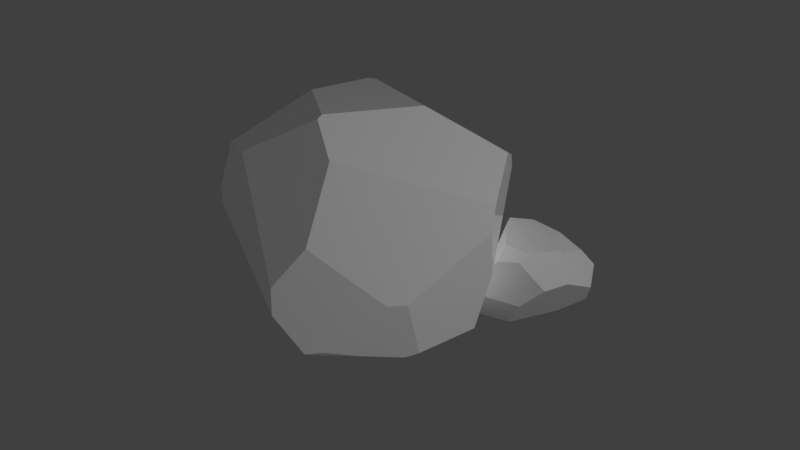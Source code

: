 # Source: rock.blend  (saved by Blender 2.93.21; exported with 4.5.12 LTS)
import bpy
from mathutils import Matrix  # noqa: F401  (used for matrix-valued properties, if any)

bpy.ops.wm.read_factory_settings(use_empty=True)
scene = bpy.context.scene
scene.name = 'Scene'

# ---- collections
col_collection = bpy.data.collections.new('Collection'); scene.collection.children.link(col_collection)

# ---- materials (node trees are filled in below, after node groups)
mat_rock = bpy.data.materials.new('rock')
mat_rock.use_transparent_shadow = False

# ---- material node trees
mat_rock.use_nodes = True; mat_rock.node_tree.nodes.clear()
_N = mat_rock.node_tree.nodes; _L = mat_rock.node_tree.links
n0 = _N.new('ShaderNodeBsdfPrincipled'); n0.name = 'Principled BSDF'; n0.location = (10, 300)
n0.distribution = 'GGX'
n0.subsurface_method = 'BURLEY'
n0.inputs[0].default_value = (1.478, 1.478, 1.478, 1.0)
n0.inputs[2].default_value = 0.0
n0.inputs[3].default_value = 1.45
n0.inputs[27].default_value = (0.0, 0.0, 0.0, 1.0)
n0.inputs[28].default_value = 1.0
n1 = _N.new('ShaderNodeOutputMaterial'); n1.name = 'Material Output'; n1.location = (300, 300)
_L.new(n0.outputs[0], n1.inputs[0])
n1.is_active_output = True

# ---- world
world_world = bpy.data.worlds.new('World'); scene.world = world_world
world_world.use_nodes = True; world_world.node_tree.nodes.clear()
_N = world_world.node_tree.nodes; _L = world_world.node_tree.links
n0 = _N.new('ShaderNodeOutputWorld'); n0.name = 'World Output'; n0.location = (300, 300)
n1 = _N.new('ShaderNodeBackground'); n1.name = 'Background'; n1.location = (10, 300)
n1.inputs[0].default_value = (0.05088, 0.05088, 0.05088, 1.0)
_L.new(n1.outputs[0], n0.inputs[0])
n0.is_active_output = True
world_world.color = (0.05088, 0.05088, 0.05088)
world_world.use_sun_shadow = False
world_world.sun_shadow_jitter_overblur = 0.0

# ---- lights
light_light = bpy.data.lights.new('Light', 'POINT')
light_light.transmission_factor = 0.0
light_light.energy = 100.0
light_light.shadow_soft_size = 0.1
light_light.shadow_maximum_resolution = 0.006
light_light.use_absolute_resolution = True

# ---- meshes
me_cube_004 = bpy.data.meshes.new('Cube.004')
me_cube_004.from_pydata([(-0.1673, 0.3735, -0.1198), (-0.1618, 0.3773, -0.1139), (-0.1794, 0.3642, -0.1315), (-0.1228, 0.3888, -0.1185), (-0.1174, 0.3891, -0.1228), (-0.1458, 0.3869, -0.09463), (-0.2608, 0.1414, -0.2192), (-0.2781, 0.2379, -0.1487), (0.2919, 0.115, 0.1762), (-0.07581, 0.3476, 0.1157), (-0.1699, 0.3669, -0.1357), (0.1947, 0.2837, -0.1876), (0.1188, 0.373, -0.1432), (-0.1104, 0.3892, -0.1274), (-0.2286, 0.1427, -0.2383), (-0.3071, 0.1272, -0.04076), (0.2789, 0.09609, 0.1814), (0.2961, 0.1066, 0.1727), (0.3437, 0.1011, -0.06733), (0.3223, 0.1308, -0.1863), (0.285, 0.01445, -0.2502), (0.08666, -0.03068, -0.3306), (0.1581, 0.02375, -0.3077), (0.1519, -0.169, -0.2975), (0.2674, -0.003085, -0.2656), (0.2192, -0.08115, -0.2784), (-0.1682, 0.1907, 0.1592), (-0.3009, 0.1261, -0.02575), (-0.3081, 0.1169, -0.03741), (0.1291, -0.223, 0.07596), (0.3424, 0.04062, 0.07402), (0.3524, 0.04015, 0.02252), (0.2899, -0.0796, -0.1485), (0.1522, -0.01242, 0.2209), (-0.05948, 0.08244, 0.245), (-0.07481, 0.07692, 0.2426), (-0.2901, -0.0337, -0.1131), (-0.3002, -0.04371, -0.0745), (0.152, -0.1698, -0.2971), (0.1807, -0.1484, -0.2835), (0.2665, -0.1114, -0.1604), (0.146, -0.243, -0.08955), (0.1025, -0.2343, -0.2359), (0.09904, -0.255, -0.1822), (0.2742, 0.1586, 0.1728), (-0.02002, 0.3396, 0.1375), (0.1418, 0.3386, 0.0613), (0.2672, 0.1852, 0.1503), (0.04086, 0.2426, 0.2025), (0.06717, -0.2155, 0.1435), (-0.08025, -0.08472, 0.1885), (0.0657, -0.2046, 0.1537), (-0.1764, -0.1735, 0.04229), (-0.0854, -0.2305, 0.03843)], [], [(42, 38, 39, 40, 41, 43), (0, 1, 5, 3, 4, 13, 10, 2), (7, 2, 10, 14, 6), (28, 27, 15), (8, 16, 17), (44, 47, 46, 45, 48), (31, 32, 20, 19, 18), (24, 25, 23, 21, 22), (11, 19, 20, 24, 22), (12, 11, 22, 21, 14, 10, 13), (9, 5, 1, 0, 2, 7, 15, 27, 26), (44, 8, 17, 30, 31, 18, 47), (49, 51, 50, 52, 53), (49, 29, 30, 17, 16, 33, 51), (52, 50, 35, 26, 27, 28, 37), (44, 48, 34, 33, 16, 8), (28, 15, 7, 6, 36, 37), (40, 39, 25, 24, 20, 32), (53, 52, 37, 36, 42, 43), (31, 30, 29, 41, 40, 32), (25, 39, 38, 23), (6, 14, 21, 23, 38, 42, 36), (12, 46, 47, 18, 19, 11), (5, 9, 45, 46, 12, 13, 4, 3), (34, 48, 45, 9, 26, 35), (35, 50, 51, 33, 34), (43, 41, 29, 49, 53)])
_uv = me_cube_004.uv_layers.new(name='CarteUV')
_uv.uv.foreach_set('vector', [0.3865, 0.6818, 0.3526, 0.6933, 0.3624, 0.6853, 0.4287, 0.6638, 0.4621, 0.6982, 0.4143, 0.6882, 0.4531, 0.31, 0.4556, 0.3125, 0.4636, 0.3193, 0.4547, 0.3281, 0.4531, 0.3301, 0.4515, 0.3328, 0.4465, 0.3083, 0.4479, 0.3044, 0.4397, 0.2433, 0.4479, 0.3044, 0.4465, 0.3083, 0.3771, 0.3172, 0.3912, 0.2864, 0.5074, 0.2517, 0.5149, 0.2615, 0.506, 0.2528, 0.5696, 0.5642, 0.5745, 0.5715, 0.5681, 0.5681, 0.5686, 0.5436, 0.56, 0.5317, 0.5241, 0.4406, 0.5619, 0.3852, 0.6037, 0.4521, 0.51, 0.6015, 0.4354, 0.6507, 0.3889, 0.6113, 0.4281, 0.5613, 0.4753, 0.5787, 0.3789, 0.6177, 0.3681, 0.6536, 0.3524, 0.6928, 0.3314, 0.5874, 0.3488, 0.593, 0.4264, 0.4719, 0.4281, 0.5613, 0.3889, 0.6113, 0.3789, 0.6177, 0.3488, 0.593, 0.4446, 0.4222, 0.4264, 0.4719, 0.3488, 0.593, 0.3314, 0.5874, 0.3771, 0.3172, 0.4465, 0.3083, 0.4515, 0.3328, 0.5553, 0.3633, 0.4636, 0.3193, 0.4556, 0.3125, 0.4531, 0.31, 0.4479, 0.3044, 0.4397, 0.2433, 0.506, 0.2528, 0.5149, 0.2615, 0.6103, 0.3757, 0.5686, 0.5436, 0.5696, 0.5642, 0.5681, 0.5681, 0.5299, 0.5996, 0.51, 0.6015, 0.4753, 0.5787, 0.56, 0.5317, 0.5805, 0.6402, 0.5856, 0.6359, 0.6252, 0.5279, 0.5345, 0.4417, 0.5261, 0.5357, 0.5805, 0.6402, 0.5467, 0.6635, 0.5299, 0.5996, 0.5681, 0.5681, 0.5745, 0.5715, 0.6178, 0.5991, 0.5856, 0.6359, 0.5345, 0.4417, 0.6252, 0.5279, 0.6615, 0.4931, 0.6103, 0.3757, 0.5149, 0.2615, 0.5074, 0.2517, 0.4703, 0.2542, 0.5686, 0.5436, 0.6037, 0.4521, 0.6603, 0.4977, 0.6178, 0.5991, 0.5745, 0.5715, 0.5696, 0.5642, 0.5074, 0.2517, 0.506, 0.2528, 0.4397, 0.2433, 0.3912, 0.2864, 0.446, 0.2617, 0.4703, 0.2542, 0.4287, 0.6638, 0.3624, 0.6853, 0.3681, 0.6536, 0.3789, 0.6177, 0.3889, 0.6113, 0.4354, 0.6507, 0.5261, 0.5357, 0.5345, 0.4417, 0.4703, 0.2542, 0.446, 0.2617, 0.3865, 0.6818, 0.4143, 0.6882, 0.51, 0.6015, 0.5299, 0.5996, 0.5467, 0.6635, 0.4621, 0.6982, 0.4287, 0.6638, 0.4354, 0.6507, 0.3681, 0.6536, 0.3624, 0.6853, 0.3526, 0.6933, 0.3524, 0.6928, 0.3912, 0.2864, 0.3771, 0.3172, 0.3314, 0.5874, 0.3524, 0.6928, 0.3526, 0.6933, 0.3865, 0.6818, 0.446, 0.2617, 0.4446, 0.4222, 0.5241, 0.4406, 0.56, 0.5317, 0.4753, 0.5787, 0.4281, 0.5613, 0.4264, 0.4719, 0.4636, 0.3193, 0.5553, 0.3633, 0.5619, 0.3852, 0.5241, 0.4406, 0.4446, 0.4222, 0.4515, 0.3328, 0.4531, 0.3301, 0.4547, 0.3281, 0.6603, 0.4977, 0.6037, 0.4521, 0.5619, 0.3852, 0.5553, 0.3633, 0.6103, 0.3757, 0.6615, 0.4931, 0.6615, 0.4931, 0.6252, 0.5279, 0.5856, 0.6359, 0.6178, 0.5991, 0.6603, 0.4977, 0.4143, 0.6882, 0.4621, 0.6982, 0.5467, 0.6635, 0.5805, 0.6402, 0.5261, 0.5357])
me_cube_004.materials.append(mat_rock)
me_cube_004.use_remesh_fix_poles = True
me_cube_004.use_remesh_preserve_attributes = False
me_cube_004.update()
me_cube_001 = bpy.data.meshes.new('Cube.001')
me_cube_001.from_pydata([(-0.1228, 0.3888, -0.1185), (-0.1174, 0.3891, -0.1228), (0.1947, 0.2837, -0.1876), (0.1188, 0.373, -0.1432), (-0.1104, 0.3892, -0.1274), (-0.2286, 0.1427, -0.2383), (0.3437, 0.1011, -0.06733), (0.3223, 0.1308, -0.1863), (0.1291, -0.223, 0.07596), (-0.02002, 0.3396, 0.1375), (0.1418, 0.3386, 0.0613), (0.04086, 0.2426, 0.2025), (-0.1764, -0.1735, 0.04229), (-0.0854, -0.2305, 0.03843), (-0.133, 0.388, -0.108), (-0.2502, 0.1418, -0.2255), (-0.1469, 0.3756, -0.1325), (-0.1944, 0.2732, -0.1786), (-0.2269, -0.1205, -0.005356), (-0.2583, -0.04993, -0.1231), (-0.04371, 0.343, 0.1282), (-0.05523, 0.08922, 0.2432), (0.1171, -0.2215, 0.08901), (-0.1234, -0.1246, 0.1229), (-0.03125, -0.2252, 0.07571), (-0.06464, 0.08691, 0.2413), (-0.08891, 0.04022, 0.2143), (0.3213, 0.1274, -0.1882), (-0.08915, 0.06602, -0.2791), (0.1773, 0.1604, -0.2446), (0.3032, -0.05396, -0.1118), (0.1444, -0.2411, -0.07361), (0.03317, -0.2462, -0.1034), (-0.07445, -0.1439, -0.1805), (0.3213, 0.1257, -0.003516), (0.3487, 0.06634, -0.01611), (0.3427, 0.02162, -0.003935), (0.2623, -0.05842, 0.07475), (0.1771, 0.2954, 0.08635), (0.04651, 0.2406, 0.2018), (0.1516, -0.07903, 0.1684), (0.0502, 0.04975, 0.23)], [], [(16, 14, 0, 1, 4), (15, 17, 5), (39, 38, 10, 9, 11), (31, 32, 33, 28, 29, 27, 30), (34, 35, 6), (24, 23, 12, 13), (41, 40, 37, 36, 35, 34, 38, 39), (14, 20, 9, 10, 3, 4, 1, 0), (21, 11, 9, 20, 25), (14, 16, 17, 15, 19, 18, 26, 25, 20), (12, 23, 26, 18), (32, 31, 8, 22, 24, 13), (39, 11, 21, 41), (13, 12, 18, 19, 33, 32), (36, 37, 8, 31, 30), (15, 5, 28, 33, 19), (3, 2, 29, 28, 5, 17, 16, 4), (36, 30, 27, 7, 6, 35), (2, 7, 27, 29), (25, 26, 23, 24, 22, 40, 41, 21), (22, 8, 37, 40), (3, 10, 38, 34, 6, 7, 2)])
_uv = me_cube_001.uv_layers.new(name='CarteUV')
_uv.uv.foreach_set('vector', [0.4484, 0.3178, 0.4586, 0.3243, 0.4547, 0.3281, 0.4531, 0.3301, 0.4515, 0.3328, 0.3866, 0.2965, 0.4175, 0.312, 0.3771, 0.3172, 0.6029, 0.4543, 0.5342, 0.4663, 0.5241, 0.4406, 0.5619, 0.3852, 0.6037, 0.4521, 0.4703, 0.6948, 0.4543, 0.6338, 0.4133, 0.4924, 0.3568, 0.4367, 0.3896, 0.5293, 0.427, 0.5627, 0.4514, 0.6402, 0.5002, 0.5649, 0.4951, 0.5917, 0.4753, 0.5787, 0.5454, 0.5728, 0.5845, 0.4892, 0.5345, 0.4417, 0.5261, 0.5357, 0.6362, 0.5418, 0.5898, 0.6185, 0.5362, 0.6236, 0.4985, 0.6091, 0.4951, 0.5917, 0.5002, 0.5649, 0.5342, 0.4663, 0.6029, 0.4543, 0.4586, 0.3243, 0.5591, 0.3759, 0.5619, 0.3852, 0.5241, 0.4406, 0.4446, 0.4222, 0.4515, 0.3328, 0.4531, 0.3301, 0.4547, 0.3281, 0.6579, 0.4958, 0.6037, 0.4521, 0.5619, 0.3852, 0.5591, 0.3759, 0.6582, 0.493, 0.4586, 0.3243, 0.4484, 0.3178, 0.4175, 0.312, 0.3866, 0.2965, 0.4412, 0.2957, 0.5083, 0.3652, 0.6436, 0.486, 0.6582, 0.493, 0.5591, 0.3759, 0.5345, 0.4417, 0.5845, 0.4892, 0.6436, 0.486, 0.5083, 0.3652, 0.4543, 0.6338, 0.4703, 0.6948, 0.5467, 0.6635, 0.5533, 0.659, 0.5454, 0.5728, 0.5261, 0.5357, 0.6029, 0.4543, 0.6037, 0.4521, 0.6579, 0.4958, 0.6362, 0.5418, 0.5261, 0.5357, 0.5345, 0.4417, 0.5083, 0.3652, 0.4412, 0.2957, 0.4133, 0.4924, 0.4543, 0.6338, 0.4985, 0.6091, 0.5362, 0.6236, 0.5467, 0.6635, 0.4703, 0.6948, 0.4514, 0.6402, 0.3866, 0.2965, 0.3771, 0.3172, 0.3568, 0.4367, 0.4133, 0.4924, 0.4412, 0.2957, 0.4446, 0.4222, 0.4264, 0.4719, 0.3896, 0.5293, 0.3568, 0.4367, 0.3771, 0.3172, 0.4175, 0.312, 0.4484, 0.3178, 0.4515, 0.3328, 0.4985, 0.6091, 0.4514, 0.6402, 0.427, 0.5627, 0.4281, 0.5613, 0.4753, 0.5787, 0.4951, 0.5917, 0.4264, 0.4719, 0.4281, 0.5613, 0.427, 0.5627, 0.3896, 0.5293, 0.6582, 0.493, 0.6436, 0.486, 0.5845, 0.4892, 0.5454, 0.5728, 0.5533, 0.659, 0.5898, 0.6185, 0.6362, 0.5418, 0.6579, 0.4958, 0.5533, 0.659, 0.5467, 0.6635, 0.5362, 0.6236, 0.5898, 0.6185, 0.4446, 0.4222, 0.5241, 0.4406, 0.5342, 0.4663, 0.5002, 0.5649, 0.4753, 0.5787, 0.4281, 0.5613, 0.4264, 0.4719])
me_cube_001.materials.append(mat_rock)
me_cube_001.use_remesh_fix_poles = True
me_cube_001.use_remesh_preserve_attributes = False
me_cube_001.update()

# ---- objects
ob_light = bpy.data.objects.new('Light', light_light)
ob_rock1 = bpy.data.objects.new('Rock1', me_cube_004)
ob_rock2 = bpy.data.objects.new('Rock2', me_cube_001)

# ---- transforms, parenting, visibility, modifiers, constraints
ob_light.location = (4.606, 0.3432, 2.818)
ob_light.rotation_euler = (0.6503, 0.05522, 1.866)
ob_light.lock_rotations_4d = False
ob_light.empty_display_type = 'ARROWS'
ob_light.color = (0.0, 0.0, 0.0, 0.0)
ob_light.lineart.crease_threshold = 0.0
ob_rock1.location = (0.05831, -0.01477, 0.6287)
ob_rock1.rotation_euler = (-0.4374, -0.0, 0.0)
ob_rock1.scale = (2.103, 2.103, 2.103)
ob_rock2.location = (0.7067, 0.5052, 0.2616)
ob_rock2.rotation_euler = (-0.4374, -0.0, 0.7822)
ob_rock2.scale = (0.9143, 0.9143, 0.9143)

# ---- collection membership
col_collection.objects.link(ob_light)
col_collection.objects.link(ob_rock1)
col_collection.objects.link(ob_rock2)

# ---- scene / render settings (as saved in the file)
scene.frame_start = 1; scene.frame_end = 250; scene.frame_set(1)
scene.render.engine = 'BLENDER_EEVEE_NEXT'
scene.cycles.use_denoising = False
scene.cycles.samples = 128
scene.cycles.sampling_pattern = 'TABULATED_SOBOL'
scene.cycles.use_adaptive_sampling = False
scene.cycles.use_light_tree = False
scene.view_settings.view_transform = 'Standard'
bpy.context.view_layer.update()

# ---- added for rendering (the .blend has no active camera): camera
cam_auto = bpy.data.cameras.new('AutoCamera')
cam_auto.lens = 50.0
cam_auto.sensor_width = 36.0
cam_auto.clip_end = 1000.0
ob_auto_camera = bpy.data.objects.new('AutoCamera', cam_auto)
scene.collection.objects.link(ob_auto_camera)
ob_auto_camera.location = (3.0788, -3.24155, 2.72523)
ob_auto_camera.rotation_euler = (1.09748, -7.21219e-08, 0.694738)
scene.camera = ob_auto_camera
bpy.context.view_layer.update()
